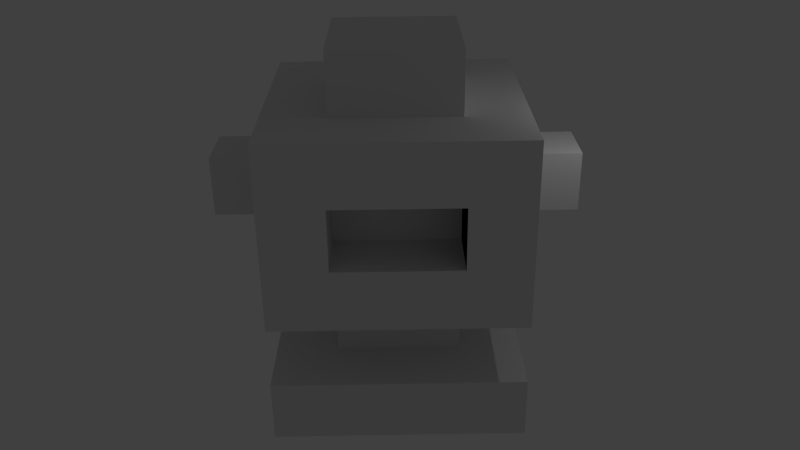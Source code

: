# Source: robotron_01.blend  (saved by Blender 2.65.0; exported with 4.5.12 LTS)
import bpy
from mathutils import Matrix  # noqa: F401  (used for matrix-valued properties, if any)

bpy.ops.wm.read_factory_settings(use_empty=True)
scene = bpy.context.scene
scene.name = 'Scene'

# ---- collections
col_collection_1 = bpy.data.collections.new('Collection 1'); scene.collection.children.link(col_collection_1)

# ---- materials (node trees are filled in below, after node groups)
mat_material_001 = bpy.data.materials.new('Material.001')
mat_material_001.alpha_threshold = 0.0
mat_material_001.use_transparent_shadow = False
mat_material_001.roughness = 0.5
mat_material_001.line_color = (0.0, 0.0, 0.0, 1.0)

# ---- material node trees

# ---- world
world_world = bpy.data.worlds.new('World'); scene.world = world_world
world_world.color = (0.05088, 0.05088, 0.05088)
world_world.use_sun_shadow = False
world_world.sun_shadow_jitter_overblur = 0.0
world_world.cycles.sampling_method = 'MANUAL'
world_world.cycles.sample_map_resolution = 256

# ---- cameras
cam_camera = bpy.data.cameras.new('Camera')
cam_camera.clip_end = 100.0
cam_camera.lens = 35.0
cam_camera.sensor_width = 32.0
cam_camera.sensor_height = 18.0
cam_camera.ortho_scale = 7.314
cam_camera.dof.focus_distance = 0.0
cam_camera.dof.aperture_fstop = 128.0

# ---- lights
light_lamp = bpy.data.lights.new('Lamp', 'POINT')
light_lamp.transmission_factor = 0.0
light_lamp.cutoff_distance = 30.0
light_lamp.energy = 100.0
light_lamp.shadow_buffer_clip_start = 1.001
light_lamp.shadow_soft_size = 0.1
light_lamp.shadow_maximum_resolution = 0.006
light_lamp.use_absolute_resolution = True
light_lamp.cycles.use_multiple_importance_sampling = False

# ---- meshes
me_cube = bpy.data.meshes.new('Cube')
me_cube.from_pydata([(1.0, 1.0, -1.0), (1.0, -1.0, -1.0), (-1.0, -1.0, -1.0), (-1.0, 1.0, -1.0), (1.0, 1.0, 1.0), (1.0, -1.0, 1.0), (-1.0, -1.0, 1.0), (-1.0, 1.0, 1.0), (1.0, 1.0, -1.0), (1.0, -1.0, -1.0), (-1.0, -1.0, -1.0), (-1.0, 1.0, -1.0), (1.0, 1.0, 1.0), (1.0, -1.0, 1.0), (-1.0, -1.0, 1.0), (-1.0, 1.0, 1.0), (-3.0, -1.0, -1.0), (-3.0, 1.0, -1.0), (-3.0, -1.0, 1.0), (-3.0, -1.0, 5.0), (-5.0, -1.0, -1.0), (-5.0, 1.0, -1.0), (-5.0, -1.0, 1.0), (-1.0, 1.0, 5.0), (-7.0, -1.0, -1.0), (-7.0, 1.0, -1.0), (-7.0, -1.0, 1.0), (-7.0, 1.0, 1.0), (1.0, 3.0, -1.0), (-1.0, 3.0, -1.0), (1.0, 3.0, 1.0), (-1.0, -1.0, 5.0), (1.0, 1.0, 5.0), (-5.0, 3.0, -1.0), (-1.0, 1.0, 5.0), (-7.0, 3.0, -1.0), (-7.0, 3.0, 1.0), (1.0, 5.0, -1.0), (-1.0, 5.0, -1.0), (1.0, 5.0, 1.0), (-1.0, -1.0, 5.0), (-3.0, 5.0, -1.0), (1.0, -1.0, 5.0), (-5.0, 5.0, -1.0), (1.0, 1.0, 5.0), (-7.0, 5.0, -1.0), (-7.0, 5.0, 1.0), (1.0, 7.0, -1.0), (-1.0, 7.0, -1.0), (1.0, 7.0, 1.0), (-1.0, 7.0, 1.0), (-3.0, 7.0, -1.0), (-3.0, 7.0, 1.0), (-5.0, 7.0, -1.0), (-5.0, 7.0, 1.0), (-7.0, 7.0, -1.0), (-7.0, 7.0, 1.0), (1.0, 1.0, 3.0), (1.0, -1.0, 3.0), (-1.0, -1.0, 3.0), (-1.0, 1.0, 3.0), (1.0, 1.0, 3.0), (-1.0, -1.0, 3.0), (-1.0, 1.0, 3.0), (-3.0, -1.0, 3.0), (3.0, 5.0, 1.0), (-5.0, -1.0, 3.0), (3.0, 3.0, 1.0), (-7.0, -1.0, 3.0), (-7.0, 1.0, 3.0), (1.0, 3.0, 3.0), (-5.0, 1.0, 3.0), (-3.0, 1.0, 3.0), (-1.0, 1.0, 3.0), (-7.0, 3.0, 3.0), (1.0, 5.0, 3.0), (-5.0, 1.0, 1.0), (-3.0, 1.0, 1.0), (-1.0, 1.0, 1.0), (-7.0, 5.0, 3.0), (1.0, 7.0, 3.0), (-1.0, 7.0, 3.0), (-3.0, 7.0, 3.0), (-5.0, 7.0, 3.0), (-7.0, 7.0, 3.0), (-3.0, 1.0, 5.0), (-5.0, -1.0, 5.0), (-5.0, 1.0, 5.0), (-7.0, -1.0, 5.0), (-7.0, 1.0, 5.0), (1.0, 3.0, 5.0), (-1.0, 3.0, 5.0), (-1.0, 1.0, -3.0), (-5.0, 3.0, 5.0), (-7.0, 3.0, 5.0), (1.0, 5.0, 5.0), (-1.0, 5.0, 5.0), (-3.0, 5.0, 5.0), (-5.0, 5.0, 5.0), (-7.0, 5.0, 5.0), (1.0, 7.0, 5.0), (-1.0, 7.0, 5.0), (-3.0, 7.0, 5.0), (-5.0, 7.0, 5.0), (-7.0, 7.0, 5.0), (3.0, 3.0, 3.0), (3.0, 5.0, 3.0), (-9.0, 3.0, 1.0), (-9.0, 5.0, 1.0), (-9.0, 3.0, 3.0), (-9.0, 5.0, 3.0), (-1.0, 1.0, 7.0), (-3.0, 1.0, 7.0), (-5.0, 1.0, 7.0), (-1.0, 3.0, 7.0), (-3.0, 3.0, 7.0), (-5.0, 3.0, 7.0), (-1.0, 5.0, 7.0), (-3.0, 5.0, 7.0), (-5.0, 5.0, 7.0), (-3.0, 1.0, -3.0), (-5.0, 1.0, -3.0), (-1.0, 3.0, -3.0), (-5.0, 3.0, -3.0), (-1.0, 5.0, -3.0), (-3.0, 5.0, -3.0), (-5.0, 5.0, -3.0), (-1.0, 1.0, -5.0), (-3.0, 1.0, -5.0), (-5.0, 1.0, -5.0), (-1.0, 3.0, -5.0), (-5.0, 3.0, -5.0), (-1.0, 5.0, -5.0), (-3.0, 5.0, -5.0), (-5.0, 5.0, -5.0), (1.0, 1.0, -3.0), (1.0, 3.0, -3.0), (1.0, 5.0, -3.0), (1.0, 1.0, -5.0), (1.0, 3.0, -5.0), (1.0, 5.0, -5.0), (-7.0, 1.0, -3.0), (-7.0, 3.0, -3.0), (-7.0, 5.0, -3.0), (-7.0, 1.0, -5.0), (-7.0, 3.0, -5.0), (-7.0, 5.0, -5.0), (-1.0, -1.0, -3.0), (-3.0, -1.0, -3.0), (-5.0, -1.0, -3.0), (-1.0, -1.0, -5.0), (-3.0, -1.0, -5.0), (-5.0, -1.0, -5.0), (1.0, -1.0, -3.0), (1.0, -1.0, -5.0), (-7.0, -1.0, -3.0), (-7.0, -1.0, -5.0), (-1.0, 7.0, -3.0), (-3.0, 7.0, -3.0), (-5.0, 7.0, -3.0), (-1.0, 7.0, -5.0), (-3.0, 7.0, -5.0), (-5.0, 7.0, -5.0), (1.0, 7.0, -3.0), (1.0, 7.0, -5.0), (-7.0, 7.0, -3.0), (-7.0, 7.0, -5.0)], [], [(0, 1, 2, 3), (39, 49, 80, 75), (0, 3, 11, 8), (4, 5, 13, 12), (3, 2, 10, 11), (7, 4, 12, 15), (8, 12, 13, 9), (9, 13, 14, 10), (11, 10, 16, 17), (21, 25, 35, 33), (6, 7, 15, 14), (1, 0, 8, 9), (5, 6, 14, 13), (2, 1, 9, 10), (17, 16, 20, 21), (10, 14, 18, 16), (8, 11, 29, 28), (4, 7, 60, 57), (70, 30, 67, 105), (16, 18, 22, 20), (52, 54, 83, 82), (66, 22, 76, 71), (24, 26, 27, 25), (21, 20, 24, 25), (20, 22, 26, 24), (5, 4, 57, 58), (35, 36, 46, 45), (26, 22, 66, 68), (14, 15, 63, 62), (38, 29, 122, 124), (12, 8, 28, 30), (43, 41, 125, 126), (49, 50, 81, 80), (25, 27, 36, 35), (41, 38, 124, 125), (12, 30, 70, 61), (62, 64, 72, 73), (56, 46, 79, 84), (41, 43, 53, 51), (39, 37, 47, 49), (7, 6, 59, 60), (11, 17, 120, 92), (33, 35, 45, 43), (27, 26, 68, 69), (28, 29, 38, 37), (30, 28, 37, 39), (49, 47, 48, 50), (50, 48, 51, 52), (52, 51, 53, 54), (54, 53, 55, 56), (45, 46, 56, 55), (79, 46, 108, 110), (38, 41, 51, 48), (43, 45, 55, 53), (15, 12, 61, 63), (37, 38, 48, 47), (70, 75, 95, 90), (58, 57, 44, 42), (82, 83, 103, 102), (63, 61, 32, 23), (84, 79, 99, 104), (69, 68, 88, 89), (81, 82, 102, 101), (64, 62, 31, 19), (80, 81, 101, 100), (60, 59, 40, 34), (66, 64, 19, 86), (61, 70, 90, 32), (79, 74, 94, 99), (59, 58, 42, 40), (74, 69, 89, 94), (68, 66, 86, 88), (36, 27, 69, 74), (6, 5, 58, 59), (54, 56, 84, 83), (50, 52, 82, 81), (44, 34, 40, 42), (31, 23, 85, 19), (86, 87, 89, 88), (91, 96, 117, 114), (19, 85, 87, 86), (89, 87, 93, 94), (91, 90, 95, 96), (98, 93, 116, 119), (23, 32, 90, 91), (96, 97, 118, 117), (96, 95, 100, 101), (98, 97, 102, 103), (94, 93, 98, 99), (85, 23, 111, 112), (99, 98, 103, 104), (97, 96, 101, 102), (75, 80, 100, 95), (62, 63, 23, 31), (83, 84, 104, 103), (57, 60, 34, 44), (77, 78, 73, 72), (76, 77, 72, 71), (22, 18, 77, 76), (18, 14, 78, 77), (14, 62, 73, 78), (64, 66, 71, 72), (67, 65, 106, 105), (75, 70, 105, 106), (30, 39, 65, 67), (39, 75, 106, 65), (108, 107, 109, 110), (36, 74, 109, 107), (46, 36, 107, 108), (74, 79, 110, 109), (113, 112, 115, 116), (116, 115, 118, 119), (112, 111, 114, 115), (115, 114, 117, 118), (93, 87, 113, 116), (97, 98, 119, 118), (87, 85, 112, 113), (23, 91, 114, 111), (33, 43, 126, 123), (29, 11, 92, 122), (17, 21, 121, 120), (21, 33, 123, 121), (92, 120, 148, 147), (128, 129, 131, 134, 133, 132, 130, 127), (133, 134, 162, 161), (124, 137, 163, 157), (131, 129, 144, 145), (125, 124, 157, 158), (128, 127, 150, 151), (144, 129, 152, 156), (122, 92, 135, 136), (136, 135, 138, 139), (137, 136, 139, 140), (130, 132, 140, 139), (127, 130, 139, 138), (135, 92, 147, 153), (124, 122, 136, 137), (142, 143, 146, 145), (141, 142, 145, 144), (123, 126, 143, 142), (121, 123, 142, 141), (134, 131, 145, 146), (132, 133, 161, 160), (147, 148, 151, 150), (148, 149, 152, 151), (152, 149, 155, 156), (147, 150, 154, 153), (121, 141, 155, 149), (129, 128, 151, 152), (120, 121, 149, 148), (138, 135, 153, 154), (127, 138, 154, 150), (141, 144, 156, 155), (160, 157, 163, 164), (159, 158, 161, 162), (158, 157, 160, 161), (159, 162, 166, 165), (143, 126, 159, 165), (126, 125, 158, 159), (140, 132, 160, 164), (146, 143, 165, 166), (134, 146, 166, 162), (137, 140, 164, 163)])
me_cube.materials.append(mat_material_001)
me_cube.use_remesh_preserve_volume = False
me_cube.use_remesh_preserve_attributes = False
me_cube.use_mirror_vertex_groups = False
me_cube.update()

# ---- objects
ob_cube = bpy.data.objects.new('Cube', me_cube)
ob_lamp = bpy.data.objects.new('Lamp', light_lamp)
ob_camera = bpy.data.objects.new('Camera', cam_camera)

# ---- transforms, parenting, visibility, modifiers, constraints
ob_cube.location = (0.0, 0.0, 0.0)
ob_cube.lock_rotations_4d = False
ob_cube.empty_display_type = 'ARROWS'
ob_cube.lineart.crease_threshold = 0.0
ob_lamp.location = (4.076, 1.005, 5.904)
ob_lamp.rotation_euler = (0.6503, 0.05522, 1.866)
ob_lamp.lock_rotations_4d = False
ob_lamp.empty_display_type = 'ARROWS'
ob_lamp.color = (0.0, 0.0, 0.0, 0.0)
ob_lamp.lineart.crease_threshold = 0.0
ob_camera.location = (-3.048, -23.12, 13.52)
ob_camera.rotation_euler = (1.109, 0.01082, -0.01126)
ob_camera.lock_rotations_4d = False
ob_camera.empty_display_type = 'ARROWS'
ob_camera.color = (0.0, 0.0, 0.0, 0.0)
ob_camera.display_type = 'WIRE'
ob_camera.lineart.crease_threshold = 0.0

# ---- collection membership
col_collection_1.objects.link(ob_cube)
col_collection_1.objects.link(ob_lamp)
col_collection_1.objects.link(ob_camera)

# ---- scene / render settings (as saved in the file)
scene.camera = ob_camera
scene.frame_start = 1; scene.frame_end = 250; scene.frame_set(1)
scene.render.engine = 'BLENDER_EEVEE_NEXT'
scene.render.image_settings.color_mode = 'RGB'
scene.render.image_settings.compression = 90
scene.render.resolution_percentage = 50
scene.render.dither_intensity = 0.0
scene.render.bake_margin = 2
scene.render.bake_bias = 0.0
scene.cycles.use_denoising = False
scene.cycles.samples = 10
scene.cycles.sampling_pattern = 'TABULATED_SOBOL'
scene.cycles.light_sampling_threshold = 0.0
scene.cycles.use_adaptive_sampling = False
scene.cycles.use_light_tree = False
scene.cycles.blur_glossy = 0.0
scene.cycles.volume_bounces = 1
scene.cycles.pixel_filter_type = 'GAUSSIAN'
scene.cycles.sample_clamp_indirect = 0.0
scene.view_settings.view_transform = 'Standard'
bpy.context.view_layer.update()
